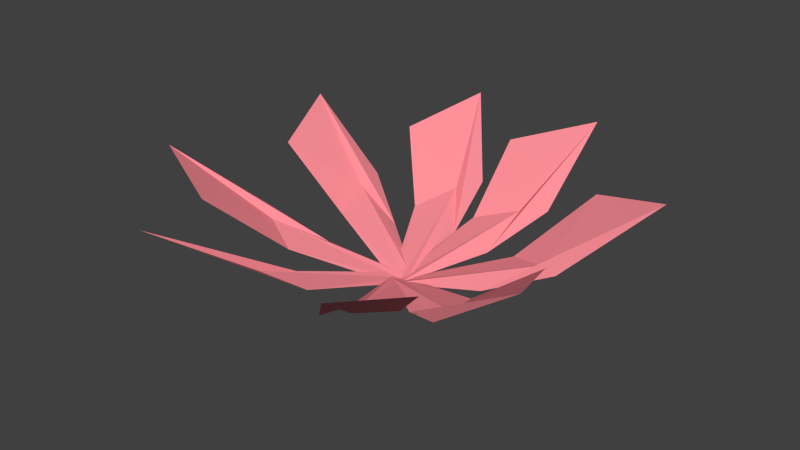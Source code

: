 # Source: FlowerLight.blend  (saved by Blender 2.73.0; exported with 4.5.12 LTS)
import bpy
from mathutils import Matrix  # noqa: F401  (used for matrix-valued properties, if any)

bpy.ops.wm.read_factory_settings(use_empty=True)
scene = bpy.context.scene
scene.name = 'Scene'

# ---- collections
col_collection_1 = bpy.data.collections.new('Collection 1'); scene.collection.children.link(col_collection_1)

# ---- materials (node trees are filled in below, after node groups)
mat_material_011 = bpy.data.materials.new('Material.011')
mat_material_011.alpha_threshold = 0.0
mat_material_011.use_transparent_shadow = False
mat_material_011.diffuse_color = (1.0, 0.2862, 0.33, 1.0)
mat_material_011.roughness = 0.5

# ---- material node trees

# ---- world
world_world = bpy.data.worlds.new('World'); scene.world = world_world
world_world.color = (0.05088, 0.05088, 0.05088)
world_world.use_sun_shadow = False
world_world.sun_shadow_jitter_overblur = 0.0
world_world.cycles.sampling_method = 'MANUAL'
world_world.cycles.sample_map_resolution = 256

# ---- meshes
me_plane_005 = bpy.data.meshes.new('Plane.005')
me_plane_005.from_pydata([(0.01358, -0.01238, 0.003884), (0.1926, 0.03524, 0.05754), (0.01025, 0.006975, 0.000164), (0.1729, 0.1409, 0.1046), (0.01211, -0.003082, 0.001993), (0.2685, 0.1097, 0.1342), (0.1182, 0.01115, 0.02284), (0.1158, 0.07367, 0.0371), (0.1653, 0.05299, 0.05234), (0.02125, -0.00852, 0.004024), (0.1034, 0.158, 0.05519), (0.004545, 0.001703, 6.943e-05), (0.01089, 0.2138, 0.1009), (0.01331, -0.003518, 0.002019), (0.09735, 0.2654, 0.13), (0.07243, 0.08566, 0.02159), (0.02382, 0.1254, 0.035), (0.07203, 0.1491, 0.05002), (0.02663, -0.002917, 0.004111), (-0.003999, 0.1807, 0.0529), (0.007105, -0.004403, 0.0001478), (-0.1117, 0.1727, 0.09861), (0.01727, -0.003509, 0.0021), (-0.07161, 0.2654, 0.1265), (0.01309, 0.1035, 0.0203), (-0.04957, 0.1076, 0.03358), (-0.02429, 0.1552, 0.04803), (0.005979, 0.01459, 0.003614), (-0.09095, -0.1451, 0.05251), (0.02196, 0.003027, 0.0004203), (-0.00515, -0.2076, 0.1024), (0.01357, 0.008948, 0.001972), (-0.09656, -0.2519, 0.1282), (-0.05301, -0.07577, 0.01971), (-0.008314, -0.1191, 0.03538), (-0.05883, -0.1388, 0.04857), (0.003148, 0.006477, 0.003591), (0.05854, -0.1711, 0.05567), (0.0224, 0.01079, 0.0003959), (0.162, -0.1472, 0.1056), (0.0124, 0.008424, 0.00195), (0.1347, -0.2446, 0.1329), (0.03171, -0.09743, 0.02153), (0.09369, -0.09222, 0.03735), (0.07507, -0.1429, 0.05132), (0.003181, -0.001292, 0.003624), (0.1515, -0.1128, 0.05732), (0.01631, 0.01339, 0.0002605), (0.2215, -0.03237, 0.1063), (0.009572, 0.005664, 0.001904), (0.2561, -0.1271, 0.1349), (0.08676, -0.06896, 0.02254), (0.1341, -0.02839, 0.03791), (0.1485, -0.08028, 0.05256), (0.02807, 0.01062, 0.004083), (-0.1215, 0.1225, 0.05075), (0.01502, -0.004033, 0.000308), (-0.1938, 0.04286, 0.09748), (0.02173, 0.003677, 0.00216), (-0.2291, 0.1379, 0.1239), (-0.05564, 0.07811, 0.019), (-0.1037, 0.03789, 0.03276), (-0.1185, 0.08997, 0.04638), (0.0203, 0.01427, 0.003908), (-0.1629, -0.02353, 0.05052), (0.02269, -0.005269, 0.0004699), (-0.1511, -0.1296, 0.09909), (0.02133, 0.004894, 0.002147), (-0.2459, -0.09288, 0.1245), (-0.08595, -0.003936, 0.01873), (-0.08758, -0.06636, 0.03354), (-0.1365, -0.04281, 0.04657)], [], [(8, 5, 3, 7), (6, 1, 5, 8), (0, 6, 8, 4), (4, 8, 7, 2), (17, 14, 12, 16), (15, 10, 14, 17), (9, 15, 17, 13), (13, 17, 16, 11), (26, 23, 21, 25), (24, 19, 23, 26), (18, 24, 26, 22), (22, 26, 25, 20), (35, 32, 30, 34), (33, 28, 32, 35), (27, 33, 35, 31), (31, 35, 34, 29), (44, 41, 39, 43), (42, 37, 41, 44), (36, 42, 44, 40), (40, 44, 43, 38), (53, 50, 48, 52), (51, 46, 50, 53), (45, 51, 53, 49), (49, 53, 52, 47), (62, 59, 57, 61), (60, 55, 59, 62), (54, 60, 62, 58), (58, 62, 61, 56), (71, 68, 66, 70), (69, 64, 68, 71), (63, 69, 71, 67), (67, 71, 70, 65)])
me_plane_005.materials.append(mat_material_011)
me_plane_005.use_remesh_preserve_volume = False
me_plane_005.use_remesh_preserve_attributes = False
me_plane_005.use_mirror_vertex_groups = False
me_plane_005.update()

# ---- objects
ob_flower_08 = bpy.data.objects.new('Flower.08', me_plane_005)

# ---- transforms, parenting, visibility, modifiers, constraints
ob_flower_08.location = (0.0, 0.0, 0.0)
ob_flower_08.lineart.crease_threshold = 0.0
_vg = ob_flower_08.vertex_groups.new(name='DEF-head')
_vg = ob_flower_08.vertex_groups.new(name='staff')
_vg = ob_flower_08.vertex_groups.new(name='DEF-hips')
_vg = ob_flower_08.vertex_groups.new(name='DEF-stomach')
_vg = ob_flower_08.vertex_groups.new(name='DEF-deltoid.R')
_vg = ob_flower_08.vertex_groups.new(name='DEF-scapula.R')
_vg = ob_flower_08.vertex_groups.new(name='DEF-pectoralis.L')
_vg = ob_flower_08.vertex_groups.new(name='DEF-deltoid.L')
_vg = ob_flower_08.vertex_groups.new(name='DEF-scapula.L')
_vg = ob_flower_08.vertex_groups.new(name='breast.L')
_vg = ob_flower_08.vertex_groups.new(name='DEF-pectoralis.R')
_vg = ob_flower_08.vertex_groups.new(name='breast.R')
_vg = ob_flower_08.vertex_groups.new(name='DEF-trapezius2.L')
_vg = ob_flower_08.vertex_groups.new(name='DEF-trapezius2.R')
_vg = ob_flower_08.vertex_groups.new(name='DEF-platysma.L')
_vg = ob_flower_08.vertex_groups.new(name='DEF-platysma.R')
_vg = ob_flower_08.vertex_groups.new(name='DEF-trapezius1.R')
_vg = ob_flower_08.vertex_groups.new(name='DEF-eye.L')
_vg = ob_flower_08.vertex_groups.new(name='DEF-uplid.R')
_vg = ob_flower_08.vertex_groups.new(name='DEF-tongue_base')
_vg = ob_flower_08.vertex_groups.new(name='DEF-tongue_mid')
_vg = ob_flower_08.vertex_groups.new(name='DEF-tongue_tip')
_vg = ob_flower_08.vertex_groups.new(name='DEF-eye.R')
_vg = ob_flower_08.vertex_groups.new(name='DEF-uplid.L')
_vg = ob_flower_08.vertex_groups.new(name='DEF-lolid.L')
_vg = ob_flower_08.vertex_groups.new(name='DEF-lolid.R')
_vg = ob_flower_08.vertex_groups.new(name='DEF-trapezius1.L')
_vg = ob_flower_08.vertex_groups.new(name='DEF-chest-1')
_vg = ob_flower_08.vertex_groups.new(name='DEF-clavicle.L')
_vg = ob_flower_08.vertex_groups.new(name='DEF-neck')
_vg = ob_flower_08.vertex_groups.new(name='DEF-jaw')
_vg = ob_flower_08.vertex_groups.new(name='DEF-clavicle.R')
_vg = ob_flower_08.vertex_groups.new(name='DEF-upper_arm.R')
_vg = ob_flower_08.vertex_groups.new(name='DEF-forearm.01.R')
_vg = ob_flower_08.vertex_groups.new(name='DEF-forearm.02.R')
_vg = ob_flower_08.vertex_groups.new(name='DEF-forearm.03.R')
_vg = ob_flower_08.vertex_groups.new(name='DEF-hand.R')
_vg = ob_flower_08.vertex_groups.new(name='DEF-palm_pinky.R')
_vg = ob_flower_08.vertex_groups.new(name='DEF-lat_dorsi.R')
_vg = ob_flower_08.vertex_groups.new(name='forearm.R')
_vg = ob_flower_08.vertex_groups.new(name='DEF-palm_middle.R')
_vg = ob_flower_08.vertex_groups.new(name='DEF-f_pinky.01.R')
_vg = ob_flower_08.vertex_groups.new(name='DEF-f_pinky.02.R')
_vg = ob_flower_08.vertex_groups.new(name='DEF-f_pinky.03.R')
_vg = ob_flower_08.vertex_groups.new(name='DEF-palm_ring.R')
_vg = ob_flower_08.vertex_groups.new(name='DEF-f_ring.01.R')
_vg = ob_flower_08.vertex_groups.new(name='DEF-f_middle.01.R')
_vg = ob_flower_08.vertex_groups.new(name='DEF-f_middle.02.R')
_vg = ob_flower_08.vertex_groups.new(name='DEF-f_middle.03.R')
_vg = ob_flower_08.vertex_groups.new(name='DEF-f_ring.02.R')
_vg = ob_flower_08.vertex_groups.new(name='DEF-f_ring.03.R')
_vg = ob_flower_08.vertex_groups.new(name='DEF-f_index.01.R')
_vg = ob_flower_08.vertex_groups.new(name='DEF-f_index.02.R')
_vg = ob_flower_08.vertex_groups.new(name='DEF-f_index.03.R')
_vg = ob_flower_08.vertex_groups.new(name='DEF-thumb.01.R')
_vg = ob_flower_08.vertex_groups.new(name='DEF-thumb.02.R')
_vg = ob_flower_08.vertex_groups.new(name='DEF-thumb.03.R')
_vg = ob_flower_08.vertex_groups.new(name='DEF-palm_index.R')
_vg = ob_flower_08.vertex_groups.new(name='DEF-quadriceps.R')
_vg = ob_flower_08.vertex_groups.new(name='DEF-shin.01.R')
_vg = ob_flower_08.vertex_groups.new(name='DEF-shin.02.R')
_vg = ob_flower_08.vertex_groups.new(name='DEF-shin.03.R')
_vg = ob_flower_08.vertex_groups.new(name='DEF-foot.R')
_vg = ob_flower_08.vertex_groups.new(name='DEF-toe.R')
_vg = ob_flower_08.vertex_groups.new(name='DEF-femoris.R')
_vg = ob_flower_08.vertex_groups.new(name='shin.R')
_vg = ob_flower_08.vertex_groups.new(name='DEF-soleus.R')
_vg = ob_flower_08.vertex_groups.new(name='DEF-thigh.R')
_vg = ob_flower_08.vertex_groups.new(name='DEF-quadriceps.L')
_vg = ob_flower_08.vertex_groups.new(name='DEF-shin.01.L')
_vg = ob_flower_08.vertex_groups.new(name='DEF-shin.02.L')
_vg = ob_flower_08.vertex_groups.new(name='DEF-shin.03.L')
_vg = ob_flower_08.vertex_groups.new(name='DEF-foot.L')
_vg = ob_flower_08.vertex_groups.new(name='DEF-toe.L')
_vg = ob_flower_08.vertex_groups.new(name='shin.L')
_vg = ob_flower_08.vertex_groups.new(name='DEF-soleus.L')
_vg = ob_flower_08.vertex_groups.new(name='DEF-femoris.L')
_vg = ob_flower_08.vertex_groups.new(name='DEF-thigh.L')
_vg = ob_flower_08.vertex_groups.new(name='DEF-spine')
_vg = ob_flower_08.vertex_groups.new(name='DEF-spine-1')
_vg = ob_flower_08.vertex_groups.new(name='DEF-chest')
_vg = ob_flower_08.vertex_groups.new(name='DEF-upper_arm.L')
_vg = ob_flower_08.vertex_groups.new(name='DEF-forearm.01.L')
_vg = ob_flower_08.vertex_groups.new(name='DEF-forearm.02.L')
_vg = ob_flower_08.vertex_groups.new(name='DEF-forearm.03.L')
_vg = ob_flower_08.vertex_groups.new(name='DEF-hand.L')
_vg = ob_flower_08.vertex_groups.new(name='DEF-lat_dorsi.L')
_vg = ob_flower_08.vertex_groups.new(name='forearm.L')
_vg = ob_flower_08.vertex_groups.new(name='DEF-palm_middle.L')
_vg = ob_flower_08.vertex_groups.new(name='DEF-palm_pinky.L')
_vg = ob_flower_08.vertex_groups.new(name='DEF-f_pinky.01.L')
_vg = ob_flower_08.vertex_groups.new(name='DEF-f_pinky.02.L')
_vg = ob_flower_08.vertex_groups.new(name='DEF-f_pinky.03.L')
_vg = ob_flower_08.vertex_groups.new(name='DEF-palm_ring.L')
_vg = ob_flower_08.vertex_groups.new(name='DEF-f_ring.01.L')
_vg = ob_flower_08.vertex_groups.new(name='DEF-f_middle.01.L')
_vg = ob_flower_08.vertex_groups.new(name='DEF-f_middle.02.L')
_vg = ob_flower_08.vertex_groups.new(name='DEF-f_middle.03.L')
_vg = ob_flower_08.vertex_groups.new(name='DEF-f_index.02.L')
_vg = ob_flower_08.vertex_groups.new(name='DEF-f_index.03.L')
_vg = ob_flower_08.vertex_groups.new(name='DEF-f_index.01.L')
_vg = ob_flower_08.vertex_groups.new(name='DEF-f_ring.02.L')
_vg = ob_flower_08.vertex_groups.new(name='DEF-f_ring.03.L')
_vg = ob_flower_08.vertex_groups.new(name='DEF-thumb.03.L')
_vg = ob_flower_08.vertex_groups.new(name='DEF-palm_index.L')
_vg = ob_flower_08.vertex_groups.new(name='DEF-thumb.01.L')
_vg = ob_flower_08.vertex_groups.new(name='DEF-thumb.02.L')
_vg = ob_flower_08.vertex_groups.new(name='DEF-gluteus.L')
_vg = ob_flower_08.vertex_groups.new(name='DEF-gluteus.R')
_vg = ob_flower_08.vertex_groups.new(name='hips')
_vg = ob_flower_08.vertex_groups.new(name='spine')
_vg = ob_flower_08.vertex_groups.new(name='chest')
_vg = ob_flower_08.vertex_groups.new(name='neck')
_vg = ob_flower_08.vertex_groups.new(name='head')
_vg = ob_flower_08.vertex_groups.new(name='shoulder.L')
_vg = ob_flower_08.vertex_groups.new(name='upper_arm.L')
_vg = ob_flower_08.vertex_groups.new(name='hand.L')
_vg = ob_flower_08.vertex_groups.new(name='palm.01.L')
_vg = ob_flower_08.vertex_groups.new(name='f_index.01.L')
_vg = ob_flower_08.vertex_groups.new(name='f_index.02.L')
_vg = ob_flower_08.vertex_groups.new(name='f_index.03.L')
_vg = ob_flower_08.vertex_groups.new(name='thumb.01.L')
_vg = ob_flower_08.vertex_groups.new(name='thumb.02.L')
_vg = ob_flower_08.vertex_groups.new(name='thumb.03.L')
_vg = ob_flower_08.vertex_groups.new(name='palm.02.L')
_vg = ob_flower_08.vertex_groups.new(name='f_middle.01.L')
_vg = ob_flower_08.vertex_groups.new(name='f_middle.02.L')
_vg = ob_flower_08.vertex_groups.new(name='f_middle.03.L')
_vg = ob_flower_08.vertex_groups.new(name='palm.03.L')
_vg = ob_flower_08.vertex_groups.new(name='f_ring.01.L')
_vg = ob_flower_08.vertex_groups.new(name='f_ring.02.L')
_vg = ob_flower_08.vertex_groups.new(name='f_ring.03.L')
_vg = ob_flower_08.vertex_groups.new(name='palm.04.L')
_vg = ob_flower_08.vertex_groups.new(name='f_pinky.01.L')
_vg = ob_flower_08.vertex_groups.new(name='f_pinky.02.L')
_vg = ob_flower_08.vertex_groups.new(name='f_pinky.03.L')
_vg = ob_flower_08.vertex_groups.new(name='hand.L.001')
_vg = ob_flower_08.vertex_groups.new(name='shoulder.R')
_vg = ob_flower_08.vertex_groups.new(name='upper_arm.R')
_vg = ob_flower_08.vertex_groups.new(name='hand.R')
_vg = ob_flower_08.vertex_groups.new(name='palm.01.R')
_vg = ob_flower_08.vertex_groups.new(name='f_index.01.R')
_vg = ob_flower_08.vertex_groups.new(name='f_index.02.R')
_vg = ob_flower_08.vertex_groups.new(name='f_index.03.R')
_vg = ob_flower_08.vertex_groups.new(name='thumb.01.R')
_vg = ob_flower_08.vertex_groups.new(name='thumb.02.R')
_vg = ob_flower_08.vertex_groups.new(name='thumb.03.R')
_vg = ob_flower_08.vertex_groups.new(name='palm.02.R')
_vg = ob_flower_08.vertex_groups.new(name='f_middle.01.R')
_vg = ob_flower_08.vertex_groups.new(name='f_middle.02.R')
_vg = ob_flower_08.vertex_groups.new(name='f_middle.03.R')
_vg = ob_flower_08.vertex_groups.new(name='palm.03.R')
_vg = ob_flower_08.vertex_groups.new(name='f_ring.01.R')
_vg = ob_flower_08.vertex_groups.new(name='f_ring.02.R')
_vg = ob_flower_08.vertex_groups.new(name='f_ring.03.R')
_vg = ob_flower_08.vertex_groups.new(name='palm.04.R')
_vg = ob_flower_08.vertex_groups.new(name='f_pinky.01.R')
_vg = ob_flower_08.vertex_groups.new(name='f_pinky.02.R')
_vg = ob_flower_08.vertex_groups.new(name='f_pinky.03.R')
_vg = ob_flower_08.vertex_groups.new(name='thigh.L')
_vg = ob_flower_08.vertex_groups.new(name='foot.L')
_vg = ob_flower_08.vertex_groups.new(name='toe.L')
_vg = ob_flower_08.vertex_groups.new(name='heel.L')
_vg = ob_flower_08.vertex_groups.new(name='heel.02.L')
_vg = ob_flower_08.vertex_groups.new(name='thigh.R')
_vg = ob_flower_08.vertex_groups.new(name='foot.R')
_vg = ob_flower_08.vertex_groups.new(name='toe.R')
_vg = ob_flower_08.vertex_groups.new(name='heel.R')
_vg = ob_flower_08.vertex_groups.new(name='heel.02.R')

# ---- collection membership
col_collection_1.objects.link(ob_flower_08)

# ---- scene / render settings (as saved in the file)
scene.frame_start = 1; scene.frame_end = 250; scene.frame_set(1)
scene.render.engine = 'BLENDER_EEVEE_NEXT'
scene.render.resolution_percentage = 50
scene.render.dither_intensity = 0.0
scene.cycles.use_denoising = False
scene.cycles.samples = 10
scene.cycles.sampling_pattern = 'TABULATED_SOBOL'
scene.cycles.light_sampling_threshold = 0.0
scene.cycles.use_adaptive_sampling = False
scene.cycles.use_light_tree = False
scene.cycles.blur_glossy = 0.0
scene.cycles.pixel_filter_type = 'GAUSSIAN'
scene.cycles.sample_clamp_indirect = 0.0
scene.view_settings.view_transform = 'Standard'
bpy.context.view_layer.update()

# ---- added for rendering (the .blend has no active camera and no usable light): camera, sun
cam_auto = bpy.data.cameras.new('AutoCamera')
cam_auto.lens = 50.0
cam_auto.sensor_width = 36.0
cam_auto.clip_end = 1000.0
ob_auto_camera = bpy.data.objects.new('AutoCamera', cam_auto)
scene.collection.objects.link(ob_auto_camera)
ob_auto_camera.location = (0.697706, -0.816899, 0.616614)
ob_auto_camera.rotation_euler = (1.09748, -7.21219e-08, 0.694738)
scene.camera = ob_auto_camera
light_auto_sun = bpy.data.lights.new('AutoSun', 'SUN')
light_auto_sun.energy = 3.0
light_auto_sun.angle = 0.0523599
ob_auto_sun = bpy.data.objects.new('AutoSun', light_auto_sun)
scene.collection.objects.link(ob_auto_sun)
ob_auto_sun.rotation_euler = (0.872665, 0.174533, 0.523599)
bpy.context.view_layer.update()
